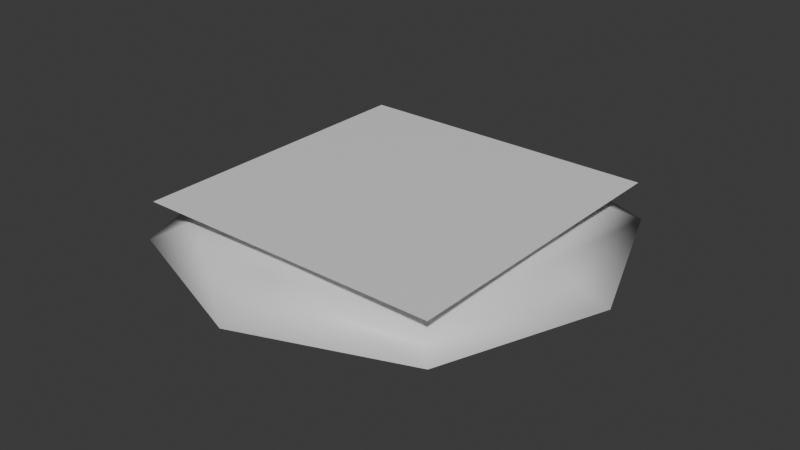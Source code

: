# Source: sanddollar.blend  (saved by Blender 4.0.36; exported with 4.5.12 LTS)
import bpy
from mathutils import Matrix  # noqa: F401  (used for matrix-valued properties, if any)

bpy.ops.wm.read_factory_settings(use_empty=True)
scene = bpy.context.scene
scene.name = 'Scene'

# ---- collections
col_collection = bpy.data.collections.new('Collection'); scene.collection.children.link(col_collection)

# ---- materials (node trees are filled in below, after node groups)
mat_texture = bpy.data.materials.new('texture')
mat_texture.use_transparent_shadow = False
mat_sandollar = bpy.data.materials.new('sandollar')
mat_sandollar.use_transparent_shadow = False

# ---- material node trees
mat_texture.use_nodes = True; mat_texture.node_tree.nodes.clear()
_N = mat_texture.node_tree.nodes; _L = mat_texture.node_tree.links
n0 = _N.new('ShaderNodeBsdfPrincipled'); n0.name = 'Principled BSDF'; n0.location = (10, 300)
n0.inputs[3].default_value = 1.45
n1 = _N.new('ShaderNodeOutputMaterial'); n1.name = 'Material Output'; n1.location = (300, 300)
_L.new(n0.outputs[0], n1.inputs[0])
n1.is_active_output = True
mat_sandollar.use_nodes = True; mat_sandollar.node_tree.nodes.clear()
_N = mat_sandollar.node_tree.nodes; _L = mat_sandollar.node_tree.links
n0 = _N.new('ShaderNodeBsdfPrincipled'); n0.name = 'Principled BSDF'; n0.location = (10, 300)
n0.inputs[3].default_value = 1.45
n1 = _N.new('ShaderNodeOutputMaterial'); n1.name = 'Material Output'; n1.location = (300, 300)
_L.new(n0.outputs[0], n1.inputs[0])
n1.is_active_output = True

# ---- world
world_world = bpy.data.worlds.new('World'); scene.world = world_world
world_world.use_nodes = True; world_world.node_tree.nodes.clear()
_N = world_world.node_tree.nodes; _L = world_world.node_tree.links
n0 = _N.new('ShaderNodeOutputWorld'); n0.name = 'World Output'; n0.location = (300, 300)
n1 = _N.new('ShaderNodeBackground'); n1.name = 'Background'; n1.location = (10, 300)
n1.inputs[0].default_value = (0.05088, 0.05088, 0.05088, 1.0)
_L.new(n1.outputs[0], n0.inputs[0])
n0.is_active_output = True
world_world.color = (0.05088, 0.05088, 0.05088)
world_world.use_sun_shadow = False
world_world.sun_shadow_jitter_overblur = 0.0

# ---- meshes
me_plane = bpy.data.meshes.new('Plane')
me_plane.from_pydata([(-1.0, -1.0, 0.0), (1.0, -1.0, 0.0), (-1.0, 1.0, 0.0), (1.0, 1.0, 0.0), (-0.8454, -0.8454, -0.3548), (-0.8454, -0.8454, -0.1299), (-0.8454, 0.8454, -0.3548), (-0.8454, 0.8454, -0.1299), (0.8454, -0.8454, -0.3548), (0.8454, -0.8454, -0.1299), (0.8454, 0.8454, -0.3548), (0.8454, 0.8454, -0.1299), (-1.031, 1.575e-09, -0.3795), (-1.031, -1.031, -0.2423), (-1.031, -1.102e-08, -0.1052), (-1.031, 1.031, -0.2423), (2.677e-08, 1.031, -0.3795), (-9.448e-09, 1.031, -0.1052), (1.031, 1.031, -0.2423), (1.031, -2.834e-08, -0.3795), (1.031, -3.149e-09, -0.1052), (1.031, -1.031, -0.2423), (-2.047e-08, -1.031, -0.3795), (-1.575e-09, -1.031, -0.1052), (-1.419, -2.047e-08, -0.2423), (1.575e-08, 1.419, -0.2423), (1.419, -2.204e-08, -0.2423), (-1.575e-08, -1.419, -0.2423), (0.0, -9.448e-09, -0.4312), (-1.575e-09, -2.362e-08, -0.05353)], [], [(0, 1, 3, 2), (4, 13, 24, 12), (13, 5, 14, 24), (24, 14, 7, 15), (12, 24, 15, 6), (6, 15, 25, 16), (15, 7, 17, 25), (25, 17, 11, 18), (16, 25, 18, 10), (10, 18, 26, 19), (18, 11, 20, 26), (26, 20, 9, 21), (19, 26, 21, 8), (8, 21, 27, 22), (21, 9, 23, 27), (27, 23, 5, 13), (22, 27, 13, 4), (6, 16, 28, 12), (16, 10, 19, 28), (28, 19, 8, 22), (12, 28, 22, 4), (11, 17, 29, 20), (17, 7, 14, 29), (29, 14, 5, 23), (20, 29, 23, 9)])
me_plane.polygons.foreach_set('use_smooth', [0, 1, 1, 1, 1, 1, 1, 1, 1, 1, 1, 1, 1, 1, 1, 1, 1, 1, 1, 1, 1, 1, 1, 1, 1])
me_plane.polygons.foreach_set('material_index', [0, 1, 1, 1, 1, 1, 1, 1, 1, 1, 1, 1, 1, 1, 1, 1, 1, 1, 1, 1, 1, 1, 1, 1, 1])
_uv = me_plane.uv_layers.new(name='UVMap')
_uv.uv.foreach_set('vector', [0.0, 0.0, 1.0, 0.0, 1.0, 1.0, 0.0, 1.0, 0.375, 0.0, 0.5, 0.0, 0.5, 0.125, 0.375, 0.125, 0.5, 0.0, 0.625, 0.0, 0.625, 0.125, 0.5, 0.125, 0.5, 0.125, 0.625, 0.125, 0.625, 0.25, 0.5, 0.25, 0.375, 0.125, 0.5, 0.125, 0.5, 0.25, 0.375, 0.25, 0.375, 0.25, 0.5, 0.25, 0.5, 0.375, 0.375, 0.375, 0.5, 0.25, 0.625, 0.25, 0.625, 0.375, 0.5, 0.375, 0.5, 0.375, 0.625, 0.375, 0.625, 0.5, 0.5, 0.5, 0.375, 0.375, 0.5, 0.375, 0.5, 0.5, 0.375, 0.5, 0.375, 0.5, 0.5, 0.5, 0.5, 0.625, 0.375, 0.625, 0.5, 0.5, 0.625, 0.5, 0.625, 0.625, 0.5, 0.625, 0.5, 0.625, 0.625, 0.625, 0.625, 0.75, 0.5, 0.75, 0.375, 0.625, 0.5, 0.625, 0.5, 0.75, 0.375, 0.75, 0.375, 0.75, 0.5, 0.75, 0.5, 0.875, 0.375, 0.875, 0.5, 0.75, 0.625, 0.75, 0.625, 0.875, 0.5, 0.875, 0.5, 0.875, 0.625, 0.875, 0.625, 1.0, 0.5, 1.0, 0.375, 0.875, 0.5, 0.875, 0.5, 1.0, 0.375, 1.0, 0.125, 0.5, 0.25, 0.5, 0.25, 0.625, 0.125, 0.625, 0.25, 0.5, 0.375, 0.5, 0.375, 0.625, 0.25, 0.625, 0.25, 0.625, 0.375, 0.625, 0.375, 0.75, 0.25, 0.75, 0.125, 0.625, 0.25, 0.625, 0.25, 0.75, 0.125, 0.75, 0.625, 0.5, 0.75, 0.5, 0.75, 0.625, 0.625, 0.625, 0.75, 0.5, 0.875, 0.5, 0.875, 0.625, 0.75, 0.625, 0.75, 0.625, 0.875, 0.625, 0.875, 0.75, 0.75, 0.75, 0.625, 0.625, 0.75, 0.625, 0.75, 0.75, 0.625, 0.75])
me_plane.materials.append(mat_texture)
me_plane.materials.append(mat_sandollar)
me_plane.update()

# ---- objects
ob_plane = bpy.data.objects.new('Plane', me_plane)

# ---- transforms, parenting, visibility, modifiers, constraints
ob_plane.location = (0.0, 0.0, 0.1433)
ob_plane.scale = (0.1753, 0.1753, 0.1753)

# ---- collection membership
col_collection.objects.link(ob_plane)

# ---- scene / render settings (as saved in the file)
scene.frame_start = 1; scene.frame_end = 250; scene.frame_set(1)
scene.render.engine = 'BLENDER_EEVEE_NEXT'
scene.cycles.sampling_pattern = 'TABULATED_SOBOL'
bpy.context.view_layer.update()

# ---- added for rendering (the .blend has no active camera and no usable light): camera, sun
cam_auto = bpy.data.cameras.new('AutoCamera')
cam_auto.lens = 50.0
cam_auto.sensor_width = 36.0
cam_auto.clip_end = 1000.0
ob_auto_camera = bpy.data.objects.new('AutoCamera', cam_auto)
scene.collection.objects.link(ob_auto_camera)
ob_auto_camera.location = (0.654785, -0.785742, 0.629383)
ob_auto_camera.rotation_euler = (1.09748, -7.21219e-08, 0.694738)
scene.camera = ob_auto_camera
light_auto_sun = bpy.data.lights.new('AutoSun', 'SUN')
light_auto_sun.energy = 3.0
light_auto_sun.angle = 0.0523599
ob_auto_sun = bpy.data.objects.new('AutoSun', light_auto_sun)
scene.collection.objects.link(ob_auto_sun)
ob_auto_sun.rotation_euler = (0.872665, 0.174533, 0.523599)
bpy.context.view_layer.update()
